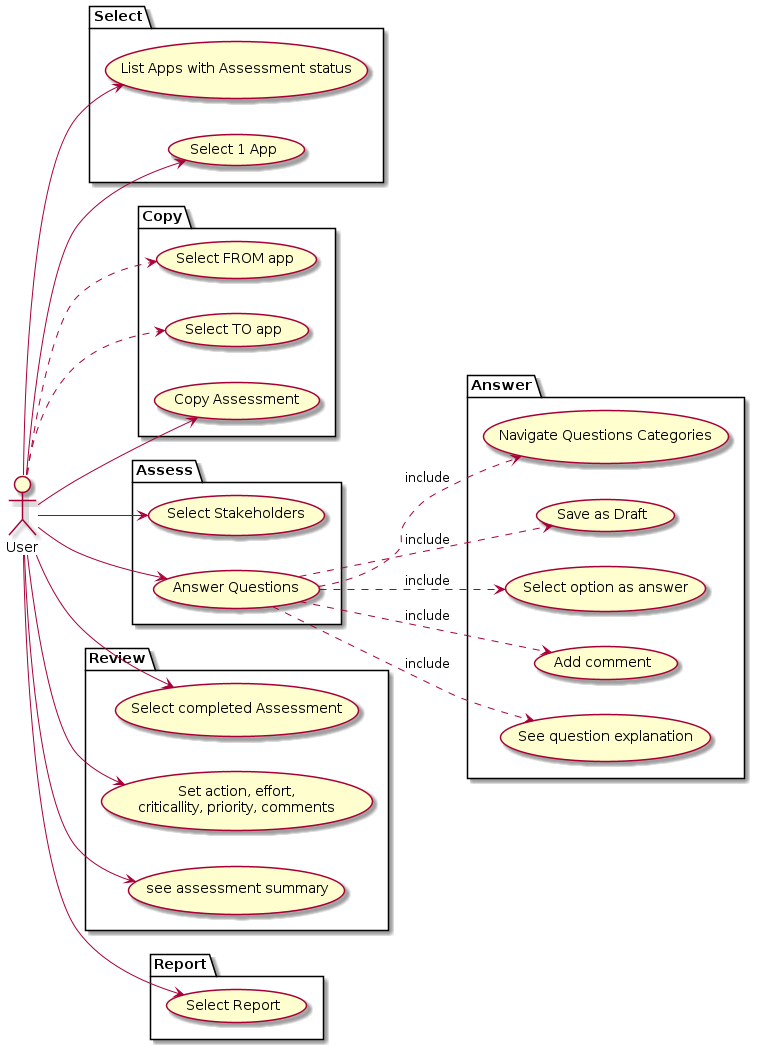

The diagram above was rendered by PlantUML. Its source (embedded in the PNG):
@startuml "Use Cases"
left to right direction
actor User
package Select {
    usecase "List Apps with Assessment status" as list
    usecase "Select 1 App" as selectapp
}
package Copy {
    usecase "Select FROM app" as selectfrom
    usecase "Select TO app" as selectto
    usecase "Copy Assessment" as copyfromto
}
package Assess {
    usecase "Select Stakeholders" as selectstake
    usecase "Answer Questions" as answer
}
package Answer {
    usecase "Navigate Questions Categories" as navigate
    usecase "Save as Draft" as save
    usecase "Select option as answer" as select
    usecase "Add comment" as comment
    usecase "See question explanation" as explana
}
package Review {
    usecase "Select completed Assessment" as selectassessment
    usecase review as "Set action, effort,
    criticallity, priority, comments"
    usecase "see assessment summary" as summary
}
package Report {
    usecase "Select Report" as selectreport
}


User --> selectapp
User --> selectstake
User --> answer
User --> list
User --> copyfromto
User ..> selectfrom
User ..> selectto

answer ..> navigate : include
answer ..> save : include
answer ..> select : include
answer ..> comment : include
answer ..> explana : include

User --> review
User --> summary
User --> selectassessment
User --> selectreport
@enduml